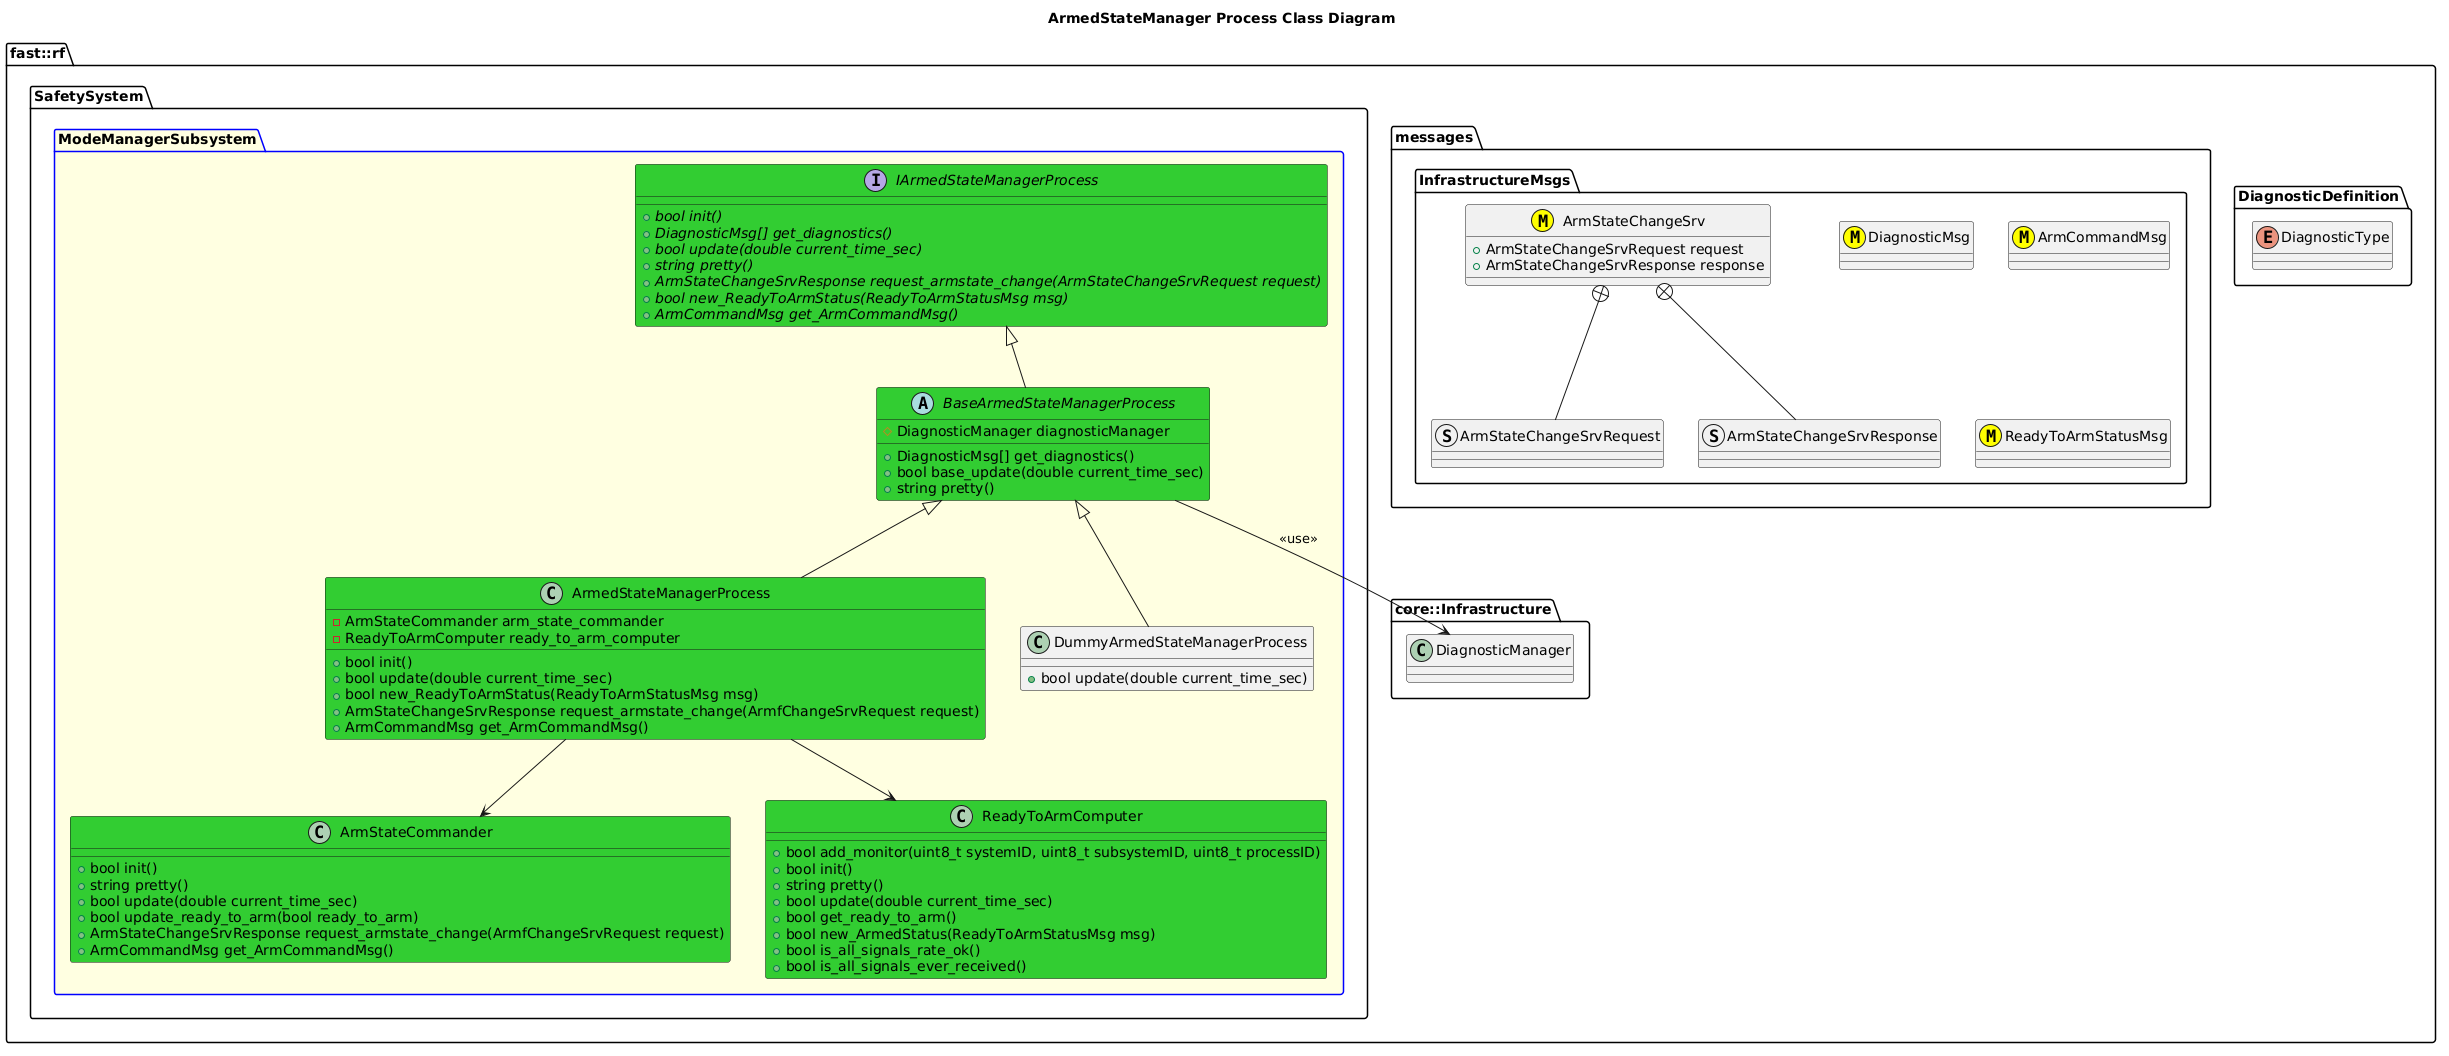

The diagram above was rendered by PlantUML. Its source (embedded in the PNG):
@startuml
title ArmedStateManager Process Class Diagram

namespace fast::rf {
  namespace DiagnosticDefinition {
    enum DiagnosticType
  }
  namespace messages {
    namespace InfrastructureMsgs {
      class DiagnosticMsg <<(M,#FFFF00)>>
      class ArmCommandMsg <<(M,#FFFF00)>>
      class ReadyToArmStatusMsg <<(M,#FFFF00)>> 
      struct ArmStateChangeSrvRequest
      struct ArmStateChangeSrvResponse
      class ArmStateChangeSrv <<(M,#FFFF00)>>  {
          +ArmStateChangeSrvRequest request
          +ArmStateChangeSrvResponse response
      }
      ArmStateChangeSrv +-- ArmStateChangeSrvRequest
      ArmStateChangeSrv +-- ArmStateChangeSrvResponse
    }
  }
  namespace core::Infrastructure {
    class DiagnosticManager
  }
  namespace SafetySystem {
    package ModeManagerSubsystem #LightYellow;line:blue {
        class ArmStateCommander #LimeGreen {
            +bool init()
            +string pretty()
            +bool update(double current_time_sec)
            +bool update_ready_to_arm(bool ready_to_arm)
            +ArmStateChangeSrvResponse request_armstate_change(ArmfChangeSrvRequest request)
            +ArmCommandMsg get_ArmCommandMsg()
        }
        class ReadyToArmComputer #LimeGreen {
            +bool add_monitor(uint8_t systemID, uint8_t subsystemID, uint8_t processID)
            +bool init()
            +string pretty()
            +bool update(double current_time_sec)
            +bool get_ready_to_arm()
            +bool new_ArmedStatus(ReadyToArmStatusMsg msg)
            +bool is_all_signals_rate_ok()
            +bool is_all_signals_ever_received()
        }
        interface IArmedStateManagerProcess #LimeGreen {
          +{abstract} bool init()
          +{abstract} DiagnosticMsg[] get_diagnostics()
          +{abstract} bool update(double current_time_sec)
          +{abstract} string pretty()
          +{abstract} ArmStateChangeSrvResponse request_armstate_change(ArmStateChangeSrvRequest request)
          +{abstract} bool new_ReadyToArmStatus(ReadyToArmStatusMsg msg)
          +{abstract} ArmCommandMsg get_ArmCommandMsg()
        }
        abstract BaseArmedStateManagerProcess #LimeGreen {
          +DiagnosticMsg[] get_diagnostics()
          +bool base_update(double current_time_sec)
          +string pretty()
          #DiagnosticManager diagnosticManager

        }
        BaseArmedStateManagerProcess -up-|> IArmedStateManagerProcess
        BaseArmedStateManagerProcess --> DiagnosticManager: <<use>>
        class ArmedStateManagerProcess #LimeGreen {
          +bool init()
          +bool update(double current_time_sec)
          +bool new_ReadyToArmStatus(ReadyToArmStatusMsg msg)
          +ArmStateChangeSrvResponse request_armstate_change(ArmfChangeSrvRequest request)
          +ArmCommandMsg get_ArmCommandMsg()
          -ArmStateCommander arm_state_commander
          -ReadyToArmComputer ready_to_arm_computer
        }
        ArmedStateManagerProcess -up-|> BaseArmedStateManagerProcess
        ArmedStateManagerProcess --> ArmStateCommander
        ArmedStateManagerProcess --> ReadyToArmComputer
        class DummyArmedStateManagerProcess  {
          +bool update(double current_time_sec)
        }
        DummyArmedStateManagerProcess -up-|> BaseArmedStateManagerProcess
    }
  }
}
@enduml